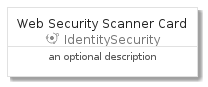

The diagram above was rendered by PlantUML. Its source (embedded in the PNG):
@startuml
' configures the library
!global $INCLUSION_MODE="local"
!global $LIB_BASE_LOCATION="../../.."

' loads the library's bootstrap
!include $LIB_BASE_LOCATION/bootstrap.puml

' loads the package bootstrap
include('gcp/bootstrap')

' loads the Item which embeds the element WebSecurityScannerCard
include('gcp/Item/IdentitySecurity/WebSecurityScanner')

' renders the element
WebSecurityScannerCard('WebSecurityScannerCard', 'Web Security Scanner Card', 'an optional description')
@enduml